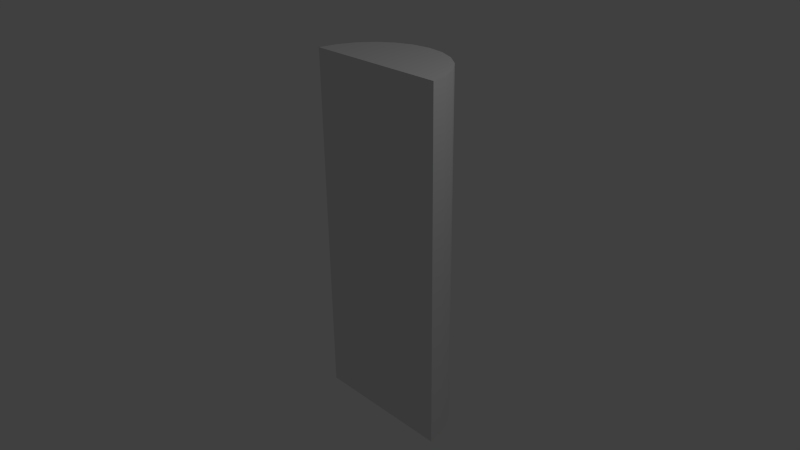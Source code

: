 # Source: demo.blend  (saved by Blender 2.76.0; exported with 4.5.12 LTS)
import bpy
from mathutils import Matrix  # noqa: F401  (used for matrix-valued properties, if any)

bpy.ops.wm.read_factory_settings(use_empty=True)
scene = bpy.context.scene
scene.name = 'Scene'

# ---- collections
col_collection_1 = bpy.data.collections.new('Collection 1'); scene.collection.children.link(col_collection_1)

# ---- world
world_world = bpy.data.worlds.new('World'); scene.world = world_world
world_world.color = (0.05088, 0.05088, 0.05088)
world_world.use_sun_shadow = False
world_world.sun_shadow_jitter_overblur = 0.0
world_world.cycles.sampling_method = 'MANUAL'
world_world.cycles.sample_map_resolution = 256

# ---- cameras
cam_camera = bpy.data.cameras.new('Camera')
cam_camera.clip_end = 100.0
cam_camera.lens = 35.0
cam_camera.sensor_width = 32.0
cam_camera.sensor_height = 18.0
cam_camera.ortho_scale = 7.314
cam_camera.dof.focus_distance = 0.0
cam_camera.dof.aperture_fstop = 128.0

# ---- lights
light_lamp = bpy.data.lights.new('Lamp', 'POINT')
light_lamp.transmission_factor = 0.0
light_lamp.cutoff_distance = 30.0
light_lamp.energy = 100.0
light_lamp.shadow_buffer_clip_start = 1.001
light_lamp.shadow_soft_size = 0.1
light_lamp.shadow_maximum_resolution = 0.006
light_lamp.use_absolute_resolution = True
light_lamp.cycles.use_multiple_importance_sampling = False

# ---- meshes
me_cylinder_002 = bpy.data.meshes.new('Cylinder.002')
me_cylinder_002.from_pydata([(0.0, 1.0, -1.0), (0.0, 1.0, 1.0), (0.2487, 0.9686, -1.0), (0.2487, 0.9686, 1.0), (0.4818, 0.8763, -1.0), (0.4818, 0.8763, 1.0), (0.6845, 0.729, -1.0), (0.6845, 0.729, 1.0), (0.8443, 0.5358, -1.0), (0.8443, 0.5358, 1.0), (0.9511, 0.309, -1.0), (0.9511, 0.309, 1.0), (0.998, 0.06279, -1.0), (0.998, 0.06279, 1.0), (-0.998, 0.06279, -1.0), (-0.998, 0.06279, 1.0), (-0.9511, 0.309, -1.0), (-0.9511, 0.309, 1.0), (-0.8443, 0.5358, -1.0), (-0.8443, 0.5358, 1.0), (-0.6845, 0.729, -1.0), (-0.6845, 0.729, 1.0), (-0.4818, 0.8763, -1.0), (-0.4818, 0.8763, 1.0), (-0.2487, 0.9686, -1.0), (-0.2487, 0.9686, 1.0)], [], [(0, 1, 3, 2), (2, 3, 5, 4), (4, 5, 7, 6), (6, 7, 9, 8), (8, 9, 11, 10), (10, 11, 13, 12), (0, 2, 4, 6, 8, 10, 12, 14, 16, 18, 20, 22, 24), (12, 13, 15, 14), (3, 1, 25, 23, 21, 19, 17, 15, 13, 11, 9, 7, 5), (14, 15, 17, 16), (16, 17, 19, 18), (18, 19, 21, 20), (20, 21, 23, 22), (24, 25, 1, 0), (22, 23, 25, 24)])
me_cylinder_002.use_remesh_preserve_volume = False
me_cylinder_002.use_remesh_preserve_attributes = False
me_cylinder_002.use_mirror_vertex_groups = False
me_cylinder_002.update()

# ---- objects
ob_cylinder = bpy.data.objects.new('Cylinder', me_cylinder_002)
ob_lamp = bpy.data.objects.new('Lamp', light_lamp)
ob_camera = bpy.data.objects.new('Camera', cam_camera)

# ---- transforms, parenting, visibility, modifiers, constraints
ob_cylinder.location = (0.0, 0.0, 0.0)
ob_cylinder.scale = (1.0, 1.0, 2.5)
ob_cylinder.lineart.crease_threshold = 0.0
ob_lamp.location = (4.076, 1.005, 5.904)
ob_lamp.rotation_euler = (0.6503, 0.05522, 1.866)
ob_lamp.lock_rotations_4d = False
ob_lamp.empty_display_type = 'ARROWS'
ob_lamp.color = (0.0, 0.0, 0.0, 0.0)
ob_lamp.lineart.crease_threshold = 0.0
ob_camera.location = (7.481, -6.508, 5.344)
ob_camera.rotation_euler = (1.109, 0.01082, 0.8149)
ob_camera.lock_rotations_4d = False
ob_camera.empty_display_type = 'ARROWS'
ob_camera.color = (0.0, 0.0, 0.0, 0.0)
ob_camera.display_type = 'WIRE'
ob_camera.lineart.crease_threshold = 0.0

# ---- collection membership
col_collection_1.objects.link(ob_cylinder)
col_collection_1.objects.link(ob_lamp)
col_collection_1.objects.link(ob_camera)

# ---- scene / render settings (as saved in the file)
scene.camera = ob_camera
scene.frame_start = 1; scene.frame_end = 250; scene.frame_set(1)
scene.render.engine = 'BLENDER_EEVEE_NEXT'
scene.render.resolution_percentage = 50
scene.render.dither_intensity = 0.0
scene.cycles.use_denoising = False
scene.cycles.samples = 10
scene.cycles.sampling_pattern = 'TABULATED_SOBOL'
scene.cycles.light_sampling_threshold = 0.0
scene.cycles.use_adaptive_sampling = False
scene.cycles.use_light_tree = False
scene.cycles.blur_glossy = 0.0
scene.cycles.pixel_filter_type = 'GAUSSIAN'
scene.cycles.sample_clamp_indirect = 0.0
scene.view_settings.view_transform = 'Standard'
bpy.context.view_layer.update()
